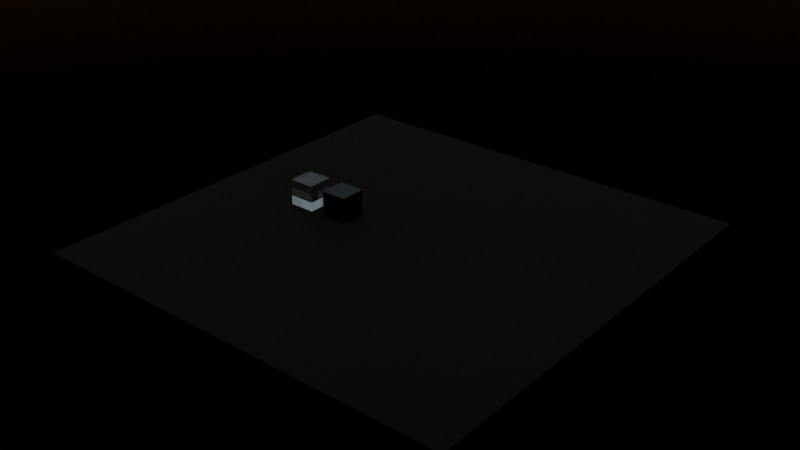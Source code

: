# Source: wfc3d_offsets_and_transformations.blend  (saved by Blender 5.0.119; exported with 4.5.12 LTS)
import bpy
from mathutils import Matrix  # noqa: F401  (used for matrix-valued properties, if any)

bpy.ops.wm.read_factory_settings(use_empty=True)
scene = bpy.context.scene
scene.name = 'Scene'

# ---- collections
col_collection = bpy.data.collections.new('Collection'); scene.collection.children.link(col_collection)

# ---- materials (node trees are filled in below, after node groups)
mat_material_002 = bpy.data.materials.new('Material.002')
mat_material_002.use_backface_culling_lightprobe_volume = False
mat_material = bpy.data.materials.new('Material')
mat_material.alpha_threshold = 0.0
mat_material.use_backface_culling_lightprobe_volume = False
mat_material.roughness = 0.5
mat_material.line_color = (0.0, 0.0, 0.0, 1.0)
mat_material_001 = bpy.data.materials.new('Material.001')
mat_material_001.alpha_threshold = 0.0
mat_material_001.use_backface_culling_lightprobe_volume = False
mat_material_001.roughness = 0.5
mat_material_001.line_color = (0.0, 0.0, 0.0, 1.0)

# ---- material node trees
mat_material_002.use_nodes = True; mat_material_002.node_tree.nodes.clear()
_N = mat_material_002.node_tree.nodes; _L = mat_material_002.node_tree.links
n0 = _N.new('ShaderNodeBsdfPrincipled'); n0.name = 'Principled BSDF'; n0.location = (-200, 100)
n0.inputs[0].default_value = (0.0, 0.0, 0.0, 1.0)
n0.inputs[2].default_value = 1.0
n1 = _N.new('ShaderNodeOutputMaterial'); n1.name = 'Material Output'; n1.location = (200, 100)
_L.new(n0.outputs[0], n1.inputs[0])
n1.is_active_output = True
mat_material.use_nodes = True; mat_material.node_tree.nodes.clear()
_N = mat_material.node_tree.nodes; _L = mat_material.node_tree.links
n0 = _N.new('ShaderNodeOutputMaterial'); n0.name = 'Material Output'; n0.location = (200, 100)
n1 = _N.new('ShaderNodeBsdfPrincipled'); n1.name = 'Principled BSDF'; n1.location = (-200, 100)
n1.inputs[0].default_value = (0.0, 0.0, 0.0, 1.0)
n1.inputs[2].default_value = 0.0
n1.inputs[3].default_value = 1.45
_L.new(n1.outputs[0], n0.inputs[0])
n0.is_active_output = True
mat_material_001.use_nodes = True; mat_material_001.node_tree.nodes.clear()
_N = mat_material_001.node_tree.nodes; _L = mat_material_001.node_tree.links
n0 = _N.new('ShaderNodeOutputMaterial'); n0.name = 'Material Output'; n0.location = (200, 100)
n1 = _N.new('ShaderNodeBsdfGlass'); n1.name = 'Glass BSDF'; n1.location = (-200, 100)
n1.inputs[2].default_value = 1.45
_L.new(n1.outputs[0], n0.inputs[0])
n0.is_active_output = True

# ---- world
world_world = bpy.data.worlds.new('World'); scene.world = world_world
world_world.use_nodes = True; world_world.node_tree.nodes.clear()
_N = world_world.node_tree.nodes; _L = world_world.node_tree.links
n0 = _N.new('ShaderNodeOutputWorld'); n0.name = 'World Output'; n0.location = (200, 100)
n1 = _N.new('ShaderNodeBackground'); n1.name = 'Background'; n1.location = (-200, 100)
n1.inputs[1].default_value = 0.16
n2 = _N.new('ShaderNodeTexSky'); n2.name = 'Sky Texture'; n2.location = (-400, 73)
n2.sun_intensity = 0.1
n2.sun_elevation = 0.0281
n2.sun_rotation = 1.866
_L.new(n1.outputs[0], n0.inputs[0])
_L.new(n2.outputs[0], n1.inputs[0])
n0.is_active_output = True
world_world.color = (0.05088, 0.05088, 0.05088)
world_world.sun_shadow_jitter_overblur = 0.0

# ---- meshes
me_plane = bpy.data.meshes.new('Plane')
me_plane.from_pydata([(-1.0, -1.0, 0.0), (1.0, -1.0, 0.0), (-1.0, 1.0, 0.0), (1.0, 1.0, 0.0)], [], [(0, 1, 3, 2)])
_uv = me_plane.uv_layers.new(name='UVMap')
_uv.uv.foreach_set('vector', [0.0, 0.0, 1.0, 0.0, 1.0, 1.0, 0.0, 1.0])
me_plane.materials.append(mat_material_002)
me_plane.update()
me_cube = bpy.data.meshes.new('Cube')
me_cube.from_pydata([(1.0, 1.0, 1.0), (1.0, 1.0, -1.0), (1.0, -1.0, 1.0), (1.0, -1.0, -1.0), (-1.0, 1.0, 1.0), (-1.0, 1.0, -1.0), (-1.0, -1.0, 1.0), (-1.0, -1.0, -1.0)], [], [(0, 4, 6, 2), (3, 2, 6, 7), (7, 6, 4, 5), (5, 1, 3, 7), (1, 0, 2, 3), (5, 4, 0, 1)])
_uv = me_cube.uv_layers.new(name='UVMap')
_uv.uv.foreach_set('vector', [0.625, 0.5, 0.875, 0.5, 0.875, 0.75, 0.625, 0.75, 0.375, 0.75, 0.625, 0.75, 0.625, 1.0, 0.375, 1.0, 0.375, 0.0, 0.625, 0.0, 0.625, 0.25, 0.375, 0.25, 0.125, 0.5, 0.375, 0.5, 0.375, 0.75, 0.125, 0.75, 0.375, 0.5, 0.625, 0.5, 0.625, 0.75, 0.375, 0.75, 0.375, 0.25, 0.625, 0.25, 0.625, 0.5, 0.375, 0.5])
me_cube.materials.append(mat_material)
me_cube.use_mirror_vertex_groups = False
me_cube.update()
me_cube_001 = bpy.data.meshes.new('Cube.001')
me_cube_001.from_pydata([(1.0, 1.0, 1.0), (1.0, 1.0, -1.0), (1.0, -1.0, 1.0), (1.0, -1.0, -1.0), (-1.0, 1.0, 1.0), (-1.0, 1.0, -1.0), (-1.0, -1.0, 1.0), (-1.0, -1.0, -1.0)], [], [(0, 4, 6, 2), (3, 2, 6, 7), (7, 6, 4, 5), (5, 1, 3, 7), (1, 0, 2, 3), (5, 4, 0, 1)])
_uv = me_cube_001.uv_layers.new(name='UVMap')
_uv.uv.foreach_set('vector', [0.625, 0.5, 0.875, 0.5, 0.875, 0.75, 0.625, 0.75, 0.375, 0.75, 0.625, 0.75, 0.625, 1.0, 0.375, 1.0, 0.375, 0.0, 0.625, 0.0, 0.625, 0.25, 0.375, 0.25, 0.125, 0.5, 0.375, 0.5, 0.375, 0.75, 0.125, 0.75, 0.375, 0.5, 0.625, 0.5, 0.625, 0.75, 0.375, 0.75, 0.375, 0.25, 0.625, 0.25, 0.625, 0.5, 0.375, 0.5])
me_cube_001.materials.append(mat_material_001)
me_cube_001.use_mirror_vertex_groups = False
me_cube_001.update()

# ---- objects
ob_plane = bpy.data.objects.new('Plane', me_plane)
ob_black_cube = bpy.data.objects.new('Black Cube', me_cube)
ob_glass_cube = bpy.data.objects.new('Glass Cube', me_cube_001)
ob_wfc3d_defaults = bpy.data.objects.new('_WFC3D_DEFAULTS_', None)

# ---- transforms, parenting, visibility, modifiers, constraints
ob_plane.location = (0.0, 0.0, -1.043)
ob_plane.scale = (16.82, 16.82, 16.82)
_m = ob_plane.modifiers.new('GeometryNodes', 'NODES')
_m.node_group = None
ob_black_cube.location = (-5.384, 0.0, 0.0)
ob_black_cube.lock_rotations_4d = False
ob_black_cube.empty_display_type = 'ARROWS'
ob_black_cube.lineart.crease_threshold = 0.0
ob_glass_cube.location = (-8.564, 0.0, 0.0)
ob_glass_cube.lock_rotations_4d = False
ob_glass_cube.empty_display_type = 'ARROWS'
ob_glass_cube.lineart.crease_threshold = 0.0
ob_wfc3d_defaults.location = (0.0, 0.0, 0.0)
ob_wfc3d_defaults.empty_display_type = 'SPHERE'
ob_wfc3d_defaults.hide_viewport = True
ob_wfc3d_defaults.hide_render = True

# ---- collection membership
scene.collection.objects.link(ob_plane)
col_collection.objects.link(ob_black_cube)
col_collection.objects.link(ob_glass_cube)
col_collection.objects.link(ob_wfc3d_defaults)

# ---- scene / render settings (as saved in the file)
scene.frame_start = 1; scene.frame_end = 250; scene.frame_set(1)
scene.render.engine = 'CYCLES'
scene.render.image_settings.file_format = 'OPEN_EXR'
scene.render.image_settings.color_mode = 'RGB'
scene.render.image_settings.color_depth = '32'
scene.render.resolution_x = 3840
scene.render.resolution_y = 2160
scene.render.bake_bias = 0.0
scene.render.bake_samples = 0
scene.cycles.feature_set = 'EXPERIMENTAL'
scene.cycles.denoising_prefilter = 'FAST'
scene.cycles.denoising_use_gpu = True
scene.cycles.samples = 120
scene.cycles.adaptive_threshold = 0.1
scene.view_settings.look = 'High Contrast'
scene.view_settings.view_transform = 'Filmic'
bpy.context.view_layer.update()

# ---- added for rendering (the .blend has no active camera): camera
cam_auto = bpy.data.cameras.new('AutoCamera')
cam_auto.lens = 50.0
cam_auto.sensor_width = 36.0
cam_auto.clip_end = 1000.0
ob_auto_camera = bpy.data.objects.new('AutoCamera', cam_auto)
scene.collection.objects.link(ob_auto_camera)
ob_auto_camera.location = (44.0619, -52.8743, 35.2279)
ob_auto_camera.rotation_euler = (1.09748, -7.21219e-08, 0.694738)
scene.camera = ob_auto_camera
bpy.context.view_layer.update()

